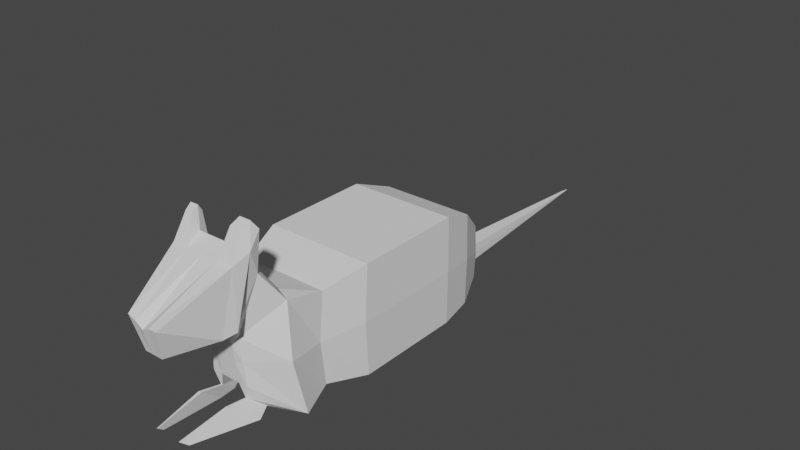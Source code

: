 # Source: rat.blend  (saved by Blender 3.6.11; exported with 4.5.12 LTS)
import bpy
from mathutils import Matrix  # noqa: F401  (used for matrix-valued properties, if any)

bpy.ops.wm.read_factory_settings(use_empty=True)
scene = bpy.context.scene
scene.name = 'Scene'

# ---- collections
col_collection = bpy.data.collections.new('Collection'); scene.collection.children.link(col_collection)

# ---- world
world_world = bpy.data.worlds.new('World'); scene.world = world_world
world_world.use_nodes = True; world_world.node_tree.nodes.clear()
_N = world_world.node_tree.nodes; _L = world_world.node_tree.links
n0 = _N.new('ShaderNodeOutputWorld'); n0.name = 'World Output'; n0.location = (300, 300)
n1 = _N.new('ShaderNodeBackground'); n1.name = 'Background'; n1.location = (10, 300)
n1.inputs[0].default_value = (0.05088, 0.05088, 0.05088, 1.0)
_L.new(n1.outputs[0], n0.inputs[0])
n0.is_active_output = True
world_world.color = (0.05088, 0.05088, 0.05088)
world_world.use_sun_shadow = False
world_world.sun_shadow_jitter_overblur = 0.0

# ---- meshes
me_cube_002 = bpy.data.meshes.new('Cube.002')
me_cube_002.from_pydata([(-1.0, -1.0, -1.0), (-1.0, -1.0, 1.0), (-1.0, 1.0, -1.0), (-1.0, 1.0, 1.0), (1.0, -1.0, -1.0), (1.0, -1.0, 1.0), (1.0, 1.0, -1.0), (1.0, 1.0, 1.0), (-0.8622, 1.698, 0.7381), (-0.8622, 1.698, -0.9863), (0.8622, 1.698, -0.9863), (0.8622, 1.698, 0.7381), (-0.5071, 2.443, 0.1089), (-0.5071, 2.443, -0.9053), (0.5071, 2.443, -0.9053), (0.5071, 2.443, 0.1089), (-0.1688, 2.696, -0.5656), (-0.1688, 2.696, -0.9031), (0.1688, 2.696, -0.9031), (0.1688, 2.696, -0.5656), (-0.008722, 6.218, -0.7257), (-0.008722, 6.218, -0.7431), (0.008722, 6.218, -0.7431), (0.008722, 6.218, -0.7257), (-0.8432, -1.697, -0.9199), (-0.7907, -1.76, 0.7907), (0.7907, -1.76, 0.7907), (0.7381, -1.697, -0.9199), (-0.9868, -2.355, -0.9868), (-0.7703, -2.463, 0.9573), (0.7724, -2.463, 0.9573), (0.9868, -2.355, -0.9868), (-0.4056, -2.931, -0.4956), (-0.2912, -2.997, 0.376), (0.2813, -2.997, 0.376), (0.3268, -2.931, -0.4956), (0.6739, -3.001, 1.916), (-0.7688, -2.932, 1.849), (0.5875, -3.253, 0.719), (-0.3782, -3.253, 0.719), (0.321, -4.42, 1.183), (-0.3466, -4.351, 1.184), (0.1719, -4.261, 0.6157), (-0.1719, -4.261, 0.6157), (0.0, 1.0, -1.0), (0.0, 1.0, 1.0), (0.0, -1.0, -1.0), (0.0, -1.0, 1.0), (0.0, 1.698, -0.9863), (0.0, 1.698, 0.7381), (0.0, 2.443, -0.9053), (0.0, 2.443, 0.1089), (0.0, 2.696, -0.9031), (0.0, 2.696, -0.5656), (0.0, 6.218, -0.7431), (0.0, 6.218, -0.7257), (-0.05254, -1.697, -0.9199), (0.0, -1.76, 0.7907), (0.0, -2.355, -0.9868), (0.0, -2.355, 0.9868), (-0.03938, -2.931, -0.4956), (-0.007637, -3.038, 0.2432), (-0.04743, -2.966, 1.883), (0.1047, -3.253, 0.719), (-0.01831, -4.386, 1.071), (0.0, -4.261, 0.6157), (-0.5, 1.0, -1.0), (-0.5, -1.0, 1.0), (-0.4311, 1.698, -0.9863), (-0.2535, 2.443, -0.9053), (-0.08438, 2.696, -0.9031), (-0.004361, 6.218, -0.7431), (-0.3953, -1.76, 0.7907), (-0.4934, -2.355, 0.9868), (-0.1907, -3.038, 0.2432), (-0.4081, -2.949, 1.866), (-0.1367, -3.253, 0.719), (-0.1827, -4.369, 1.15), (-0.08597, -4.261, 0.6157), (-0.5, 1.0, 1.0), (-0.5, -1.0, -1.0), (-0.4311, 1.698, 0.7381), (-0.2535, 2.443, 0.1089), (-0.08438, 2.696, -0.5656), (-0.004361, 6.218, -0.7257), (-0.4479, -1.697, -0.9199), (-0.4934, -2.355, -0.9868), (-0.2225, -2.931, -0.4956), (0.5, 1.0, 1.0), (0.5, -1.0, -1.0), (0.4311, 1.698, 0.7381), (0.2535, 2.443, 0.1089), (0.08438, 2.696, -0.5656), (0.004361, 6.218, -0.7257), (0.3428, -1.697, -0.9199), (0.4934, -2.355, -0.9868), (0.1437, -2.931, -0.4956), (0.5, 1.0, -1.0), (0.5, -1.0, 1.0), (0.4311, 1.698, -0.9863), (0.2535, 2.443, -0.9053), (0.08438, 2.696, -0.9031), (0.004361, 6.218, -0.7431), (0.3953, -1.76, 0.7907), (0.4934, -2.355, 0.9868), (0.1754, -3.038, 0.2432), (0.3132, -2.984, 1.899), (0.3461, -3.253, 0.719), (0.1456, -4.403, 1.158), (0.08597, -4.261, 0.6157), (0.6039, -3.279, 1.775), (0.503, -3.468, 0.6583), (-0.3612, -3.468, 0.6583), (-0.6866, -3.21, 1.709), (-0.04131, -3.245, 1.742), (0.07088, -3.468, 0.6583), (-0.1452, -3.468, 0.6583), (-0.3639, -3.227, 1.726), (0.2813, -3.262, 1.759), (0.2869, -3.468, 0.6583), (0.5972, -2.824, 1.478), (0.4003, -3.129, 0.6143), (-0.3029, -3.129, 0.6143), (-0.6483, -2.786, 1.44), (-0.03398, -2.793, 1.628), (0.06098, -3.207, 0.548), (-0.1639, -3.207, 0.548), (-0.4323, -2.781, 1.617), (0.3643, -2.805, 1.64), (0.2859, -3.207, 0.548), (0.6393, -2.779, 2.171), (0.5862, -2.888, 2.328), (0.3706, -2.878, 2.318), (0.4012, -2.771, 2.164), (0.5444, -3.054, 2.244), (0.3516, -3.044, 2.234), (-0.519, -2.859, 2.204), (-0.682, -2.851, 2.197), (-0.7099, -2.777, 2.086), (-0.6448, -2.977, 2.134), (-0.53, -2.783, 2.092), (-0.4991, -2.985, 2.141), (0.2886, -2.623, -0.9775), (0.3774, -2.623, -0.9775), (0.2256, -2.895, -0.7459), (0.2586, -2.895, -0.7459), (-0.3144, -2.895, -0.7459), (-0.4191, -2.623, -0.9775), (-0.3303, -2.623, -0.9775), (-0.2815, -2.895, -0.7459), (0.3433, -2.864, -1.046), (0.4847, -2.864, -1.046), (0.243, -3.296, -0.6774), (0.2955, -3.296, -0.6774), (-0.3556, -3.296, -0.6774), (-0.5222, -2.864, -1.046), (-0.3808, -2.864, -1.046), (-0.3031, -3.296, -0.6774), (0.2374, -4.049, -0.9134), (0.277, -4.049, -0.9134), (0.2093, -4.17, -0.8101), (0.224, -4.17, -0.8101), (-0.2759, -4.17, -0.8101), (-0.3226, -4.049, -0.9134), (-0.283, -4.049, -0.9134), (-0.2612, -4.17, -0.8101), (-0.5019, 1.315, -1.078), (-0.7692, 1.315, -1.078), (-0.4651, 1.688, -1.071), (-0.6956, 1.688, -1.071), (0.7206, 1.32, -1.076), (0.6455, 1.701, -1.069), (0.4481, 1.32, -1.076), (0.4106, 1.701, -1.069), (-0.5019, 1.318, -1.235), (-0.7692, 1.318, -1.235), (-0.4651, 1.691, -1.227), (-0.6956, 1.691, -1.227), (0.7206, 1.323, -1.236), (0.6455, 1.704, -1.228), (0.4481, 1.323, -1.236), (0.4106, 1.704, -1.228), (-0.334, 0.0725, -1.152), (-0.4335, 0.0725, -1.152), (0.3785, 0.05429, -1.151), (0.2771, 0.05429, -1.151), (-0.334, 0.07364, -1.21), (-0.4335, 0.07364, -1.21), (0.3785, 0.05545, -1.211), (0.2771, 0.05545, -1.211), (-1.031, -1.09, 0.01033), (-1.031, 0.9715, 0.01033), (1.031, 0.9715, 0.01033), (1.031, -1.09, 0.01033), (-0.8888, 1.691, -0.1176), (0.889, 1.691, -0.1176), (-0.5227, 2.459, -0.4002), (0.5229, 2.459, -0.4002), (-0.1739, 2.72, -0.7468), (0.1741, 2.72, -0.7468), (-0.008908, 6.351, -0.7468), (0.009076, 6.351, -0.7468), (-0.8421, -1.841, -0.05631), (0.7881, -1.841, -0.05631), (-0.9057, -2.543, -0.004873), (0.9069, -2.543, -0.004873), (-0.3484, -2.964, -0.05983), (0.3041, -2.964, -0.05983), (-0.02351, -2.985, -0.1262), (8.386e-05, 6.351, -0.7468), (-0.004412, 6.351, -0.7468), (-0.2066, -2.985, -0.1262), (0.1596, -2.985, -0.1262), (0.00458, 6.351, -0.7468)], [], [(190, 1, 3, 191), (88, 7, 11, 90), (192, 7, 5, 193), (190, 0, 24, 202), (97, 6, 4, 89), (79, 3, 1, 67), (90, 11, 15, 91), (191, 3, 8, 194), (192, 6, 10, 195), (2, 9, 169, 167), (197, 14, 18, 199), (194, 8, 12, 196), (195, 10, 14, 197), (68, 9, 13, 69), (70, 17, 21, 71), (69, 13, 17, 70), (91, 15, 19, 92), (196, 12, 16, 198), (213, 93, 23, 201), (92, 19, 23, 93), (198, 16, 20, 200), (199, 18, 22, 201), (72, 25, 29, 73), (89, 4, 27, 94), (67, 1, 25, 72), (193, 5, 26, 203), (95, 31, 143, 142), (203, 26, 30, 205), (94, 27, 31, 95), (202, 24, 28, 204), (211, 74, 33, 206), (204, 28, 32, 206), (121, 120, 36, 38), (205, 30, 34, 207), (111, 110, 40, 42), (129, 121, 38, 107), (123, 37, 137, 138), (123, 122, 39, 37), (77, 41, 43, 78), (119, 111, 42, 109), (113, 112, 43, 41), (117, 113, 41, 77), (118, 114, 64, 108), (116, 115, 65, 78), (108, 64, 65, 109), (128, 124, 62, 106), (126, 125, 63, 76), (212, 105, 61, 208), (85, 56, 58, 86), (86, 58, 60, 87), (98, 47, 57, 103), (80, 46, 56, 85), (103, 57, 59, 104), (83, 53, 55, 84), (210, 84, 55, 209), (82, 51, 53, 83), (100, 50, 52, 101), (101, 52, 54, 102), (99, 48, 50, 100), (97, 44, 48, 99), (81, 49, 51, 82), (88, 45, 47, 98), (66, 44, 46, 80), (79, 45, 49, 81), (3, 79, 81, 8), (2, 66, 80, 0), (8, 81, 82, 12), (12, 82, 83, 16), (200, 20, 84, 210), (16, 83, 84, 20), (0, 80, 85, 24), (96, 95, 142, 144), (24, 85, 86, 28), (122, 126, 76, 39), (112, 116, 78, 43), (114, 117, 77, 64), (64, 77, 78, 65), (124, 127, 75, 62), (208, 61, 74, 211), (47, 67, 72, 57), (57, 72, 73, 59), (50, 69, 70, 52), (52, 70, 71, 54), (48, 68, 69, 50), (44, 66, 68, 48), (45, 79, 67, 47), (7, 88, 98, 5), (99, 10, 171, 173), (10, 99, 100, 14), (18, 101, 102, 22), (14, 100, 101, 18), (26, 103, 104, 30), (5, 98, 103, 26), (207, 34, 105, 212), (110, 36, 131, 134), (40, 108, 109, 42), (110, 118, 108, 40), (115, 119, 109, 65), (125, 129, 107, 63), (56, 94, 95, 58), (58, 95, 96, 60), (46, 89, 94, 56), (53, 92, 93, 55), (209, 55, 93, 213), (51, 91, 92, 53), (49, 90, 91, 51), (44, 97, 89, 46), (45, 88, 90, 49), (63, 107, 119, 115), (118, 110, 134, 135), (62, 75, 117, 114), (39, 76, 116, 112), (76, 63, 115, 116), (106, 62, 114, 118), (127, 123, 138, 140), (37, 39, 112, 113), (107, 38, 111, 119), (38, 36, 110, 111), (61, 105, 129, 125), (30, 104, 128, 120), (59, 73, 127, 124), (33, 74, 126, 122), (74, 61, 125, 126), (104, 59, 124, 128), (29, 33, 122, 123), (73, 29, 123, 127), (105, 34, 121, 129), (34, 30, 120, 121), (130, 133, 132, 131), (131, 132, 135, 134), (120, 128, 133, 130), (36, 120, 130, 131), (128, 106, 132, 133), (106, 118, 135, 132), (140, 138, 137, 136), (136, 137, 139, 141), (75, 127, 140, 136), (117, 75, 136, 141), (113, 117, 141, 139), (37, 113, 139, 137), (146, 147, 155, 154), (149, 146, 154, 157), (32, 28, 147, 146), (87, 32, 146, 149), (31, 35, 145, 143), (35, 96, 144, 145), (28, 86, 148, 147), (86, 87, 149, 148), (152, 150, 158, 160), (150, 151, 159, 158), (145, 144, 152, 153), (148, 149, 157, 156), (147, 148, 156, 155), (143, 145, 153, 151), (142, 143, 151, 150), (144, 142, 150, 152), (158, 159, 161, 160), (163, 164, 165, 162), (157, 154, 162, 165), (154, 155, 163, 162), (153, 152, 160, 161), (156, 157, 165, 164), (155, 156, 164, 163), (151, 153, 161, 159), (170, 172, 185, 184), (172, 173, 181, 180), (6, 97, 172, 170), (68, 66, 166, 168), (97, 99, 173, 172), (10, 6, 170, 171), (66, 2, 167, 166), (9, 68, 168, 169), (174, 175, 177, 176), (178, 180, 181, 179), (171, 170, 178, 179), (169, 168, 176, 177), (173, 171, 179, 181), (168, 166, 174, 176), (167, 169, 177, 175), (167, 175, 187, 183), (184, 185, 189, 188), (182, 183, 187, 186), (175, 174, 186, 187), (172, 180, 189, 185), (180, 178, 188, 189), (174, 166, 182, 186), (178, 170, 184, 188), (166, 167, 183, 182), (54, 209, 213, 102), (35, 207, 212, 96), (60, 208, 211, 87), (21, 200, 210, 71), (71, 210, 209, 54), (96, 212, 208, 60), (31, 205, 207, 35), (29, 204, 206, 33), (87, 211, 206, 32), (25, 202, 204, 29), (27, 203, 205, 31), (4, 193, 203, 27), (19, 199, 201, 23), (17, 198, 200, 21), (102, 213, 201, 22), (13, 196, 198, 17), (11, 195, 197, 15), (9, 194, 196, 13), (15, 197, 199, 19), (7, 192, 195, 11), (2, 191, 194, 9), (1, 190, 202, 25), (6, 192, 193, 4), (0, 190, 191, 2)])
_uv = me_cube_002.uv_layers.new(name='UVMap')
_uv.uv.foreach_set('vector', [0.5, 0.0, 0.625, 0.0, 0.625, 0.25, 0.5, 0.25, 0.6875, 0.5, 0.625, 0.5, 0.625, 0.5, 0.6875, 0.5, 0.5, 0.5, 0.625, 0.5, 0.625, 0.75, 0.5, 0.75, 0.5, 0.0, 0.375, 0.0, 0.375, 0.0, 0.5, 0.0, 0.3125, 0.5, 0.375, 0.5, 0.375, 0.75, 0.3125, 0.75, 0.8125, 0.5, 0.875, 0.5, 0.875, 0.75, 0.8125, 0.75, 0.6875, 0.5, 0.625, 0.5, 0.625, 0.5, 0.6875, 0.5, 0.5, 0.25, 0.625, 0.25, 0.625, 0.25, 0.5, 0.25, 0.5, 0.5, 0.375, 0.5, 0.375, 0.5, 0.5, 0.5, 0.375, 0.25, 0.375, 0.25, 0.375, 0.25, 0.375, 0.25, 0.5, 0.5, 0.375, 0.5, 0.375, 0.5, 0.5, 0.5, 0.5, 0.25, 0.625, 0.25, 0.625, 0.25, 0.5, 0.25, 0.5, 0.5, 0.375, 0.5, 0.375, 0.5, 0.5, 0.5, 0.1875, 0.5, 0.125, 0.5, 0.125, 0.5, 0.1875, 0.5, 0.1875, 0.5, 0.125, 0.5, 0.125, 0.5, 0.1875, 0.5, 0.1875, 0.5, 0.125, 0.5, 0.125, 0.5, 0.1875, 0.5, 0.6875, 0.5, 0.625, 0.5, 0.625, 0.5, 0.6875, 0.5, 0.5, 0.25, 0.625, 0.25, 0.625, 0.25, 0.5, 0.25, 0.5, 0.4375, 0.625, 0.4375, 0.625, 0.5, 0.5, 0.5, 0.6875, 0.5, 0.625, 0.5, 0.625, 0.5, 0.6875, 0.5, 0.5, 0.25, 0.625, 0.25, 0.625, 0.25, 0.5, 0.25, 0.5, 0.5, 0.375, 0.5, 0.375, 0.5, 0.5, 0.5, 0.8125, 0.75, 0.875, 0.75, 0.875, 0.75, 0.8125, 0.75, 0.3125, 0.75, 0.375, 0.75, 0.375, 0.75, 0.3125, 0.75, 0.8125, 0.75, 0.875, 0.75, 0.875, 0.75, 0.8125, 0.75, 0.5, 0.75, 0.625, 0.75, 0.625, 0.75, 0.5, 0.75, 0.3125, 0.75, 0.375, 0.75, 0.375, 0.75, 0.3125, 0.75, 0.5, 0.75, 0.625, 0.75, 0.625, 0.75, 0.5, 0.75, 0.3125, 0.75, 0.375, 0.75, 0.375, 0.75, 0.3125, 0.75, 0.5, 0.0, 0.375, 0.0, 0.375, 0.0, 0.5, 0.0, 0.5, 0.9375, 0.625, 0.9375, 0.625, 1.0, 0.5, 1.0, 0.5, 0.0, 0.375, 0.0, 0.375, 0.0, 0.5, 0.0, 0.625, 0.75, 0.625, 0.75, 0.625, 0.75, 0.625, 0.75, 0.5, 0.75, 0.625, 0.75, 0.625, 0.75, 0.5, 0.75, 0.625, 0.75, 0.625, 0.75, 0.625, 0.75, 0.625, 0.75, 0.625, 0.8125, 0.625, 0.75, 0.625, 0.75, 0.625, 0.8125, 0.625, 0.0, 0.625, 0.0, 0.625, 0.0, 0.625, 0.0, 0.625, 0.0, 0.625, 0.0, 0.625, 0.0, 0.625, 0.0, 0.8125, 0.75, 0.875, 0.75, 0.875, 0.75, 0.8125, 0.75, 0.625, 0.8125, 0.625, 0.75, 0.625, 0.75, 0.625, 0.8125, 0.625, 0.0, 0.625, 0.0, 0.625, 0.0, 0.625, 0.0, 0.8125, 0.75, 0.875, 0.75, 0.875, 0.75, 0.8125, 0.75, 0.6875, 0.75, 0.75, 0.75, 0.75, 0.75, 0.6875, 0.75, 0.625, 0.9375, 0.625, 0.875, 0.625, 0.875, 0.625, 0.9375, 0.6875, 0.75, 0.75, 0.75, 0.75, 0.75, 0.6875, 0.75, 0.6875, 0.75, 0.75, 0.75, 0.75, 0.75, 0.6875, 0.75, 0.625, 0.9375, 0.625, 0.875, 0.625, 0.875, 0.625, 0.9375, 0.5, 0.8125, 0.625, 0.8125, 0.625, 0.875, 0.5, 0.875, 0.1875, 0.75, 0.25, 0.75, 0.25, 0.75, 0.1875, 0.75, 0.1875, 0.75, 0.25, 0.75, 0.25, 0.75, 0.1875, 0.75, 0.6875, 0.75, 0.75, 0.75, 0.75, 0.75, 0.6875, 0.75, 0.1875, 0.75, 0.25, 0.75, 0.25, 0.75, 0.1875, 0.75, 0.6875, 0.75, 0.75, 0.75, 0.75, 0.75, 0.6875, 0.75, 0.8125, 0.5, 0.75, 0.5, 0.75, 0.5, 0.8125, 0.5, 0.5, 0.3125, 0.625, 0.3125, 0.625, 0.375, 0.5, 0.375, 0.8125, 0.5, 0.75, 0.5, 0.75, 0.5, 0.8125, 0.5, 0.3125, 0.5, 0.25, 0.5, 0.25, 0.5, 0.3125, 0.5, 0.3125, 0.5, 0.25, 0.5, 0.25, 0.5, 0.3125, 0.5, 0.3125, 0.5, 0.25, 0.5, 0.25, 0.5, 0.3125, 0.5, 0.3125, 0.5, 0.25, 0.5, 0.25, 0.5, 0.3125, 0.5, 0.8125, 0.5, 0.75, 0.5, 0.75, 0.5, 0.8125, 0.5, 0.6875, 0.5, 0.75, 0.5, 0.75, 0.75, 0.6875, 0.75, 0.1875, 0.5, 0.25, 0.5, 0.25, 0.75, 0.1875, 0.75, 0.8125, 0.5, 0.75, 0.5, 0.75, 0.5, 0.8125, 0.5, 0.875, 0.5, 0.8125, 0.5, 0.8125, 0.5, 0.875, 0.5, 0.125, 0.5, 0.1875, 0.5, 0.1875, 0.75, 0.125, 0.75, 0.875, 0.5, 0.8125, 0.5, 0.8125, 0.5, 0.875, 0.5, 0.875, 0.5, 0.8125, 0.5, 0.8125, 0.5, 0.875, 0.5, 0.5, 0.25, 0.625, 0.25, 0.625, 0.3125, 0.5, 0.3125, 0.875, 0.5, 0.8125, 0.5, 0.8125, 0.5, 0.875, 0.5, 0.125, 0.75, 0.1875, 0.75, 0.1875, 0.75, 0.125, 0.75, 0.3125, 0.75, 0.3125, 0.75, 0.3125, 0.75, 0.3125, 0.75, 0.125, 0.75, 0.1875, 0.75, 0.1875, 0.75, 0.125, 0.75, 0.625, 1.0, 0.625, 0.9375, 0.625, 0.9375, 0.625, 1.0, 0.625, 1.0, 0.625, 0.9375, 0.625, 0.9375, 0.625, 1.0, 0.75, 0.75, 0.8125, 0.75, 0.8125, 0.75, 0.75, 0.75, 0.75, 0.75, 0.8125, 0.75, 0.8125, 0.75, 0.75, 0.75, 0.75, 0.75, 0.8125, 0.75, 0.8125, 0.75, 0.75, 0.75, 0.5, 0.875, 0.625, 0.875, 0.625, 0.9375, 0.5, 0.9375, 0.75, 0.75, 0.8125, 0.75, 0.8125, 0.75, 0.75, 0.75, 0.75, 0.75, 0.8125, 0.75, 0.8125, 0.75, 0.75, 0.75, 0.25, 0.5, 0.1875, 0.5, 0.1875, 0.5, 0.25, 0.5, 0.25, 0.5, 0.1875, 0.5, 0.1875, 0.5, 0.25, 0.5, 0.25, 0.5, 0.1875, 0.5, 0.1875, 0.5, 0.25, 0.5, 0.25, 0.5, 0.1875, 0.5, 0.1875, 0.5, 0.25, 0.5, 0.75, 0.5, 0.8125, 0.5, 0.8125, 0.75, 0.75, 0.75, 0.625, 0.5, 0.6875, 0.5, 0.6875, 0.75, 0.625, 0.75, 0.3125, 0.5, 0.375, 0.5, 0.375, 0.5, 0.3125, 0.5, 0.375, 0.5, 0.3125, 0.5, 0.3125, 0.5, 0.375, 0.5, 0.375, 0.5, 0.3125, 0.5, 0.3125, 0.5, 0.375, 0.5, 0.375, 0.5, 0.3125, 0.5, 0.3125, 0.5, 0.375, 0.5, 0.625, 0.75, 0.6875, 0.75, 0.6875, 0.75, 0.625, 0.75, 0.625, 0.75, 0.6875, 0.75, 0.6875, 0.75, 0.625, 0.75, 0.5, 0.75, 0.625, 0.75, 0.625, 0.8125, 0.5, 0.8125, 0.625, 0.75, 0.625, 0.75, 0.625, 0.75, 0.625, 0.75, 0.625, 0.75, 0.6875, 0.75, 0.6875, 0.75, 0.625, 0.75, 0.625, 0.75, 0.6875, 0.75, 0.6875, 0.75, 0.625, 0.75, 0.625, 0.875, 0.625, 0.8125, 0.625, 0.8125, 0.625, 0.875, 0.625, 0.875, 0.625, 0.8125, 0.625, 0.8125, 0.625, 0.875, 0.25, 0.75, 0.3125, 0.75, 0.3125, 0.75, 0.25, 0.75, 0.25, 0.75, 0.3125, 0.75, 0.3125, 0.75, 0.25, 0.75, 0.25, 0.75, 0.3125, 0.75, 0.3125, 0.75, 0.25, 0.75, 0.75, 0.5, 0.6875, 0.5, 0.6875, 0.5, 0.75, 0.5, 0.5, 0.375, 0.625, 0.375, 0.625, 0.4375, 0.5, 0.4375, 0.75, 0.5, 0.6875, 0.5, 0.6875, 0.5, 0.75, 0.5, 0.75, 0.5, 0.6875, 0.5, 0.6875, 0.5, 0.75, 0.5, 0.25, 0.5, 0.3125, 0.5, 0.3125, 0.75, 0.25, 0.75, 0.75, 0.5, 0.6875, 0.5, 0.6875, 0.5, 0.75, 0.5, 0.625, 0.875, 0.625, 0.8125, 0.625, 0.8125, 0.625, 0.875, 0.6875, 0.75, 0.625, 0.75, 0.625, 0.75, 0.6875, 0.75, 0.75, 0.75, 0.8125, 0.75, 0.8125, 0.75, 0.75, 0.75, 0.625, 1.0, 0.625, 0.9375, 0.625, 0.9375, 0.625, 1.0, 0.625, 0.9375, 0.625, 0.875, 0.625, 0.875, 0.625, 0.9375, 0.6875, 0.75, 0.75, 0.75, 0.75, 0.75, 0.6875, 0.75, 0.8125, 0.75, 0.875, 0.75, 0.875, 0.75, 0.8125, 0.75, 0.625, 0.0, 0.625, 0.0, 0.625, 0.0, 0.625, 0.0, 0.625, 0.8125, 0.625, 0.75, 0.625, 0.75, 0.625, 0.8125, 0.625, 0.75, 0.625, 0.75, 0.625, 0.75, 0.625, 0.75, 0.625, 0.875, 0.625, 0.8125, 0.625, 0.8125, 0.625, 0.875, 0.625, 0.75, 0.6875, 0.75, 0.6875, 0.75, 0.625, 0.75, 0.75, 0.75, 0.8125, 0.75, 0.8125, 0.75, 0.75, 0.75, 0.625, 1.0, 0.625, 0.9375, 0.625, 0.9375, 0.625, 1.0, 0.625, 0.9375, 0.625, 0.875, 0.625, 0.875, 0.625, 0.9375, 0.6875, 0.75, 0.75, 0.75, 0.75, 0.75, 0.6875, 0.75, 0.625, 0.0, 0.625, 0.0, 0.625, 0.0, 0.625, 0.0, 0.8125, 0.75, 0.875, 0.75, 0.875, 0.75, 0.8125, 0.75, 0.625, 0.8125, 0.625, 0.75, 0.625, 0.75, 0.625, 0.8125, 0.625, 0.75, 0.625, 0.75, 0.625, 0.75, 0.625, 0.75, 0.625, 0.75, 0.6875, 0.75, 0.6875, 0.75, 0.625, 0.75, 0.625, 0.75, 0.6875, 0.75, 0.6875, 0.75, 0.625, 0.75, 0.625, 0.75, 0.6875, 0.75, 0.6875, 0.75, 0.625, 0.75, 0.625, 0.75, 0.625, 0.75, 0.625, 0.75, 0.625, 0.75, 0.6875, 0.75, 0.6875, 0.75, 0.6875, 0.75, 0.6875, 0.75, 0.6875, 0.75, 0.6875, 0.75, 0.6875, 0.75, 0.6875, 0.75, 0.8125, 0.75, 0.875, 0.75, 0.875, 0.75, 0.8125, 0.75, 0.8125, 0.75, 0.875, 0.75, 0.875, 0.75, 0.8125, 0.75, 0.8125, 0.75, 0.8125, 0.75, 0.8125, 0.75, 0.8125, 0.75, 0.8125, 0.75, 0.8125, 0.75, 0.8125, 0.75, 0.8125, 0.75, 0.875, 0.75, 0.8125, 0.75, 0.8125, 0.75, 0.875, 0.75, 0.625, 0.0, 0.625, 0.0, 0.625, 0.0, 0.625, 0.0, 0.375, 0.0, 0.375, 0.0, 0.375, 0.0, 0.375, 0.0, 0.375, 0.9375, 0.375, 1.0, 0.375, 1.0, 0.375, 0.9375, 0.375, 0.0, 0.375, 0.0, 0.375, 0.0, 0.375, 0.0, 0.375, 0.9375, 0.375, 1.0, 0.375, 1.0, 0.375, 0.9375, 0.375, 0.75, 0.375, 0.75, 0.375, 0.75, 0.375, 0.75, 0.375, 0.75, 0.375, 0.8125, 0.375, 0.8125, 0.375, 0.75, 0.125, 0.75, 0.1875, 0.75, 0.1875, 0.75, 0.125, 0.75, 0.1875, 0.75, 0.1875, 0.75, 0.1875, 0.75, 0.1875, 0.75, 0.3125, 0.75, 0.3125, 0.75, 0.3125, 0.75, 0.3125, 0.75, 0.3125, 0.75, 0.375, 0.75, 0.375, 0.75, 0.3125, 0.75, 0.375, 0.75, 0.375, 0.8125, 0.375, 0.8125, 0.375, 0.75, 0.1875, 0.75, 0.1875, 0.75, 0.1875, 0.75, 0.1875, 0.75, 0.125, 0.75, 0.1875, 0.75, 0.1875, 0.75, 0.125, 0.75, 0.375, 0.75, 0.375, 0.75, 0.375, 0.75, 0.375, 0.75, 0.3125, 0.75, 0.375, 0.75, 0.375, 0.75, 0.3125, 0.75, 0.3125, 0.75, 0.3125, 0.75, 0.3125, 0.75, 0.3125, 0.75, 0.3125, 0.75, 0.375, 0.75, 0.375, 0.75, 0.3125, 0.75, 0.125, 0.75, 0.1875, 0.75, 0.1875, 0.75, 0.125, 0.75, 0.375, 0.9375, 0.375, 1.0, 0.375, 1.0, 0.375, 0.9375, 0.375, 0.0, 0.375, 0.0, 0.375, 0.0, 0.375, 0.0, 0.375, 0.75, 0.375, 0.8125, 0.375, 0.8125, 0.375, 0.75, 0.1875, 0.75, 0.1875, 0.75, 0.1875, 0.75, 0.1875, 0.75, 0.125, 0.75, 0.1875, 0.75, 0.1875, 0.75, 0.125, 0.75, 0.375, 0.75, 0.375, 0.75, 0.375, 0.75, 0.375, 0.75, 0.375, 0.5, 0.3125, 0.5, 0.3125, 0.5, 0.375, 0.5, 0.3125, 0.5, 0.3125, 0.5, 0.3125, 0.5, 0.3125, 0.5, 0.375, 0.5, 0.3125, 0.5, 0.3125, 0.5, 0.375, 0.5, 0.1875, 0.5, 0.1875, 0.5, 0.1875, 0.5, 0.1875, 0.5, 0.3125, 0.5, 0.3125, 0.5, 0.3125, 0.5, 0.3125, 0.5, 0.375, 0.5, 0.375, 0.5, 0.375, 0.5, 0.375, 0.5, 0.1875, 0.5, 0.125, 0.5, 0.125, 0.5, 0.1875, 0.5, 0.125, 0.5, 0.1875, 0.5, 0.1875, 0.5, 0.125, 0.5, 0.1875, 0.5, 0.125, 0.5, 0.125, 0.5, 0.1875, 0.5, 0.375, 0.5, 0.3125, 0.5, 0.3125, 0.5, 0.375, 0.5, 0.375, 0.5, 0.375, 0.5, 0.375, 0.5, 0.375, 0.5, 0.125, 0.5, 0.1875, 0.5, 0.1875, 0.5, 0.125, 0.5, 0.3125, 0.5, 0.375, 0.5, 0.375, 0.5, 0.3125, 0.5, 0.1875, 0.5, 0.1875, 0.5, 0.1875, 0.5, 0.1875, 0.5, 0.375, 0.25, 0.375, 0.25, 0.375, 0.25, 0.375, 0.25, 0.375, 0.25, 0.375, 0.25, 0.375, 0.25, 0.375, 0.25, 0.375, 0.5, 0.3125, 0.5, 0.3125, 0.5, 0.375, 0.5, 0.1875, 0.5, 0.125, 0.5, 0.125, 0.5, 0.1875, 0.5, 0.125, 0.5, 0.1875, 0.5, 0.1875, 0.5, 0.125, 0.5, 0.3125, 0.5, 0.3125, 0.5, 0.3125, 0.5, 0.3125, 0.5, 0.3125, 0.5, 0.375, 0.5, 0.375, 0.5, 0.3125, 0.5, 0.1875, 0.5, 0.1875, 0.5, 0.1875, 0.5, 0.1875, 0.5, 0.375, 0.5, 0.375, 0.5, 0.375, 0.5, 0.375, 0.5, 0.1875, 0.5, 0.125, 0.5, 0.125, 0.5, 0.1875, 0.5, 0.375, 0.375, 0.5, 0.375, 0.5, 0.4375, 0.375, 0.4375, 0.375, 0.75, 0.5, 0.75, 0.5, 0.8125, 0.375, 0.8125, 0.375, 0.875, 0.5, 0.875, 0.5, 0.9375, 0.375, 0.9375, 0.375, 0.25, 0.5, 0.25, 0.5, 0.3125, 0.375, 0.3125, 0.375, 0.3125, 0.5, 0.3125, 0.5, 0.375, 0.375, 0.375, 0.375, 0.8125, 0.5, 0.8125, 0.5, 0.875, 0.375, 0.875, 0.375, 0.75, 0.5, 0.75, 0.5, 0.75, 0.375, 0.75, 0.625, 0.0, 0.5, 0.0, 0.5, 0.0, 0.625, 0.0, 0.375, 0.9375, 0.5, 0.9375, 0.5, 1.0, 0.375, 1.0, 0.625, 0.0, 0.5, 0.0, 0.5, 0.0, 0.625, 0.0, 0.375, 0.75, 0.5, 0.75, 0.5, 0.75, 0.375, 0.75, 0.375, 0.75, 0.5, 0.75, 0.5, 0.75, 0.375, 0.75, 0.625, 0.5, 0.5, 0.5, 0.5, 0.5, 0.625, 0.5, 0.375, 0.25, 0.5, 0.25, 0.5, 0.25, 0.375, 0.25, 0.375, 0.4375, 0.5, 0.4375, 0.5, 0.5, 0.375, 0.5, 0.375, 0.25, 0.5, 0.25, 0.5, 0.25, 0.375, 0.25, 0.625, 0.5, 0.5, 0.5, 0.5, 0.5, 0.625, 0.5, 0.375, 0.25, 0.5, 0.25, 0.5, 0.25, 0.375, 0.25, 0.625, 0.5, 0.5, 0.5, 0.5, 0.5, 0.625, 0.5, 0.625, 0.5, 0.5, 0.5, 0.5, 0.5, 0.625, 0.5, 0.375, 0.25, 0.5, 0.25, 0.5, 0.25, 0.375, 0.25, 0.625, 0.0, 0.5, 0.0, 0.5, 0.0, 0.625, 0.0, 0.375, 0.5, 0.5, 0.5, 0.5, 0.75, 0.375, 0.75, 0.375, 0.0, 0.5, 0.0, 0.5, 0.25, 0.375, 0.25])
me_cube_002.update()

# ---- objects
ob_empty = bpy.data.objects.new('Empty', None)
ob_cube = bpy.data.objects.new('Cube', me_cube_002)

# ---- transforms, parenting, visibility, modifiers, constraints
ob_empty.location = (0.0, 0.0, 0.0)
ob_empty.scale = (1.289, 1.289, 1.289)
ob_empty.empty_display_type = 'IMAGE'
ob_empty.empty_display_size = 5.453
ob_empty.empty_image_offset = (-0.5, -0.4584)
ob_cube.location = (0.0, 0.0, 0.0)
ob_cube.scale = (0.8146, 0.8146, 0.8146)

# ---- collection membership
col_collection.objects.link(ob_empty)
col_collection.objects.link(ob_cube)

# ---- scene / render settings (as saved in the file)
scene.frame_start = 1; scene.frame_end = 250; scene.frame_set(1)
scene.render.engine = 'BLENDER_EEVEE_NEXT'
scene.cycles.sampling_pattern = 'TABULATED_SOBOL'
scene.view_settings.view_transform = 'Filmic'
bpy.context.view_layer.update()

# ---- added for rendering (the .blend has no active camera and no usable light): camera, sun
cam_auto = bpy.data.cameras.new('AutoCamera')
cam_auto.lens = 50.0
cam_auto.sensor_width = 36.0
cam_auto.clip_end = 1000.0
ob_auto_camera = bpy.data.objects.new('AutoCamera', cam_auto)
scene.collection.objects.link(ob_auto_camera)
ob_auto_camera.location = (8.69145, -9.64311, 7.39797)
ob_auto_camera.rotation_euler = (1.09748, -7.21219e-08, 0.694738)
scene.camera = ob_auto_camera
light_auto_sun = bpy.data.lights.new('AutoSun', 'SUN')
light_auto_sun.energy = 3.0
light_auto_sun.angle = 0.0523599
ob_auto_sun = bpy.data.objects.new('AutoSun', light_auto_sun)
scene.collection.objects.link(ob_auto_sun)
ob_auto_sun.rotation_euler = (0.872665, 0.174533, 0.523599)
bpy.context.view_layer.update()
